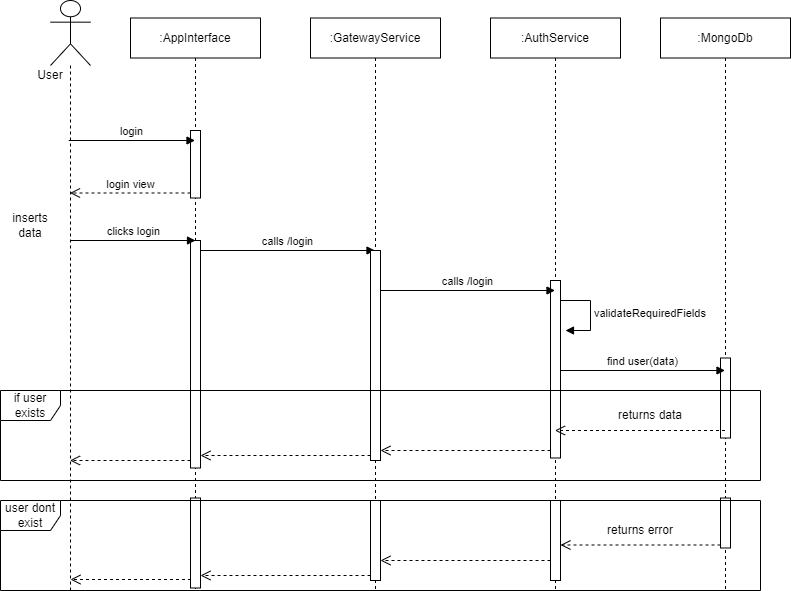

The diagram above was exported from draw.io. Its source (the exported page's mxGraphModel, read from the mxfile embedded in the PNG):
<mxGraphModel dx="796" dy="529" grid="1" gridSize="10" guides="1" tooltips="1" connect="1" arrows="1" fold="1" page="1" pageScale="1" pageWidth="827" pageHeight="1169" math="0" shadow="0">
  <root>
    <mxCell id="0" />
    <mxCell id="1" parent="0" />
    <mxCell id="Hen-TXOUVNe5tLNfK-mF-5" value="" style="shape=umlLifeline;perimeter=lifelinePerimeter;whiteSpace=wrap;html=1;container=1;dropTarget=0;collapsible=0;recursiveResize=0;outlineConnect=0;portConstraint=eastwest;newEdgeStyle={&quot;curved&quot;:0,&quot;rounded&quot;:0};participant=umlActor;size=65;" vertex="1" parent="1">
      <mxGeometry x="140" y="70" width="40" height="590" as="geometry" />
    </mxCell>
    <mxCell id="Hen-TXOUVNe5tLNfK-mF-6" value="User" style="text;html=1;align=center;verticalAlign=middle;whiteSpace=wrap;rounded=0;" vertex="1" parent="1">
      <mxGeometry x="110" y="130" width="60" height="30" as="geometry" />
    </mxCell>
    <mxCell id="Hen-TXOUVNe5tLNfK-mF-8" value=":AppInterface" style="shape=umlLifeline;perimeter=lifelinePerimeter;whiteSpace=wrap;html=1;container=1;dropTarget=0;collapsible=0;recursiveResize=0;outlineConnect=0;portConstraint=eastwest;newEdgeStyle={&quot;curved&quot;:0,&quot;rounded&quot;:0};" vertex="1" parent="1">
      <mxGeometry x="220" y="87.5" width="130" height="572.5" as="geometry" />
    </mxCell>
    <mxCell id="Hen-TXOUVNe5tLNfK-mF-10" value="" style="html=1;points=[[0,0,0,0,5],[0,1,0,0,-5],[1,0,0,0,5],[1,1,0,0,-5]];perimeter=orthogonalPerimeter;outlineConnect=0;targetShapes=umlLifeline;portConstraint=eastwest;newEdgeStyle={&quot;curved&quot;:0,&quot;rounded&quot;:0};" vertex="1" parent="Hen-TXOUVNe5tLNfK-mF-8">
      <mxGeometry x="60" y="112.5" width="10" height="67.5" as="geometry" />
    </mxCell>
    <mxCell id="Hen-TXOUVNe5tLNfK-mF-14" value="" style="html=1;points=[[0,0,0,0,5],[0,1,0,0,-5],[1,0,0,0,5],[1,1,0,0,-5]];perimeter=orthogonalPerimeter;outlineConnect=0;targetShapes=umlLifeline;portConstraint=eastwest;newEdgeStyle={&quot;curved&quot;:0,&quot;rounded&quot;:0};" vertex="1" parent="Hen-TXOUVNe5tLNfK-mF-8">
      <mxGeometry x="60" y="222.5" width="10" height="227.5" as="geometry" />
    </mxCell>
    <mxCell id="Hen-TXOUVNe5tLNfK-mF-33" value="" style="html=1;points=[[0,0,0,0,5],[0,1,0,0,-5],[1,0,0,0,5],[1,1,0,0,-5]];perimeter=orthogonalPerimeter;outlineConnect=0;targetShapes=umlLifeline;portConstraint=eastwest;newEdgeStyle={&quot;curved&quot;:0,&quot;rounded&quot;:0};" vertex="1" parent="Hen-TXOUVNe5tLNfK-mF-8">
      <mxGeometry x="60" y="480" width="10" height="90" as="geometry" />
    </mxCell>
    <mxCell id="Hen-TXOUVNe5tLNfK-mF-9" value="login" style="html=1;verticalAlign=bottom;endArrow=block;curved=0;rounded=0;exitX=0.455;exitY=0.312;exitDx=0;exitDy=0;exitPerimeter=0;" edge="1" parent="1">
      <mxGeometry width="80" relative="1" as="geometry">
        <mxPoint x="158.20000000000005" y="210.00000000000006" as="sourcePoint" />
        <mxPoint x="284.5" y="210.00000000000006" as="targetPoint" />
      </mxGeometry>
    </mxCell>
    <mxCell id="Hen-TXOUVNe5tLNfK-mF-11" value="login view" style="html=1;verticalAlign=bottom;endArrow=open;dashed=1;endSize=8;curved=0;rounded=0;exitX=0;exitY=1;exitDx=0;exitDy=-5;exitPerimeter=0;" edge="1" parent="1" source="Hen-TXOUVNe5tLNfK-mF-10" target="Hen-TXOUVNe5tLNfK-mF-5">
      <mxGeometry relative="1" as="geometry">
        <mxPoint x="400" y="280" as="sourcePoint" />
        <mxPoint x="320" y="280" as="targetPoint" />
      </mxGeometry>
    </mxCell>
    <mxCell id="Hen-TXOUVNe5tLNfK-mF-12" value="inserts data" style="text;html=1;align=center;verticalAlign=middle;whiteSpace=wrap;rounded=0;" vertex="1" parent="1">
      <mxGeometry x="90" y="280" width="60" height="30" as="geometry" />
    </mxCell>
    <mxCell id="Hen-TXOUVNe5tLNfK-mF-13" value="clicks login" style="html=1;verticalAlign=bottom;endArrow=block;curved=0;rounded=0;" edge="1" parent="1">
      <mxGeometry width="80" relative="1" as="geometry">
        <mxPoint x="160" y="310" as="sourcePoint" />
        <mxPoint x="285" y="310" as="targetPoint" />
      </mxGeometry>
    </mxCell>
    <mxCell id="Hen-TXOUVNe5tLNfK-mF-15" value="" style="html=1;verticalAlign=bottom;endArrow=open;dashed=1;endSize=8;curved=0;rounded=0;" edge="1" parent="1">
      <mxGeometry relative="1" as="geometry">
        <mxPoint x="280" y="530" as="sourcePoint" />
        <mxPoint x="159.5" y="530" as="targetPoint" />
      </mxGeometry>
    </mxCell>
    <mxCell id="Hen-TXOUVNe5tLNfK-mF-16" value=":GatewayService" style="shape=umlLifeline;perimeter=lifelinePerimeter;whiteSpace=wrap;html=1;container=1;dropTarget=0;collapsible=0;recursiveResize=0;outlineConnect=0;portConstraint=eastwest;newEdgeStyle={&quot;curved&quot;:0,&quot;rounded&quot;:0};" vertex="1" parent="1">
      <mxGeometry x="400" y="87.5" width="130" height="572.5" as="geometry" />
    </mxCell>
    <mxCell id="Hen-TXOUVNe5tLNfK-mF-17" value=":AuthService" style="shape=umlLifeline;perimeter=lifelinePerimeter;whiteSpace=wrap;html=1;container=1;dropTarget=0;collapsible=0;recursiveResize=0;outlineConnect=0;portConstraint=eastwest;newEdgeStyle={&quot;curved&quot;:0,&quot;rounded&quot;:0};" vertex="1" parent="1">
      <mxGeometry x="580" y="87.5" width="130" height="572.5" as="geometry" />
    </mxCell>
    <mxCell id="Hen-TXOUVNe5tLNfK-mF-23" value="" style="html=1;points=[[0,0,0,0,5],[0,1,0,0,-5],[1,0,0,0,5],[1,1,0,0,-5]];perimeter=orthogonalPerimeter;outlineConnect=0;targetShapes=umlLifeline;portConstraint=eastwest;newEdgeStyle={&quot;curved&quot;:0,&quot;rounded&quot;:0};" vertex="1" parent="Hen-TXOUVNe5tLNfK-mF-17">
      <mxGeometry x="60" y="262.5" width="10" height="177.5" as="geometry" />
    </mxCell>
    <mxCell id="Hen-TXOUVNe5tLNfK-mF-24" value="validateRequiredFields" style="html=1;align=left;spacingLeft=2;endArrow=block;rounded=0;edgeStyle=orthogonalEdgeStyle;curved=0;rounded=0;" edge="1" parent="Hen-TXOUVNe5tLNfK-mF-17">
      <mxGeometry relative="1" as="geometry">
        <mxPoint x="70" y="282.5" as="sourcePoint" />
        <Array as="points">
          <mxPoint x="100" y="312.5" />
        </Array>
        <mxPoint x="75" y="312.5" as="targetPoint" />
      </mxGeometry>
    </mxCell>
    <mxCell id="Hen-TXOUVNe5tLNfK-mF-18" value=":MongoDb" style="shape=umlLifeline;perimeter=lifelinePerimeter;whiteSpace=wrap;html=1;container=1;dropTarget=0;collapsible=0;recursiveResize=0;outlineConnect=0;portConstraint=eastwest;newEdgeStyle={&quot;curved&quot;:0,&quot;rounded&quot;:0};" vertex="1" parent="1">
      <mxGeometry x="750" y="87.5" width="130" height="572.5" as="geometry" />
    </mxCell>
    <mxCell id="Hen-TXOUVNe5tLNfK-mF-42" value="" style="html=1;points=[[0,0,0,0,5],[0,1,0,0,-5],[1,0,0,0,5],[1,1,0,0,-5]];perimeter=orthogonalPerimeter;outlineConnect=0;targetShapes=umlLifeline;portConstraint=eastwest;newEdgeStyle={&quot;curved&quot;:0,&quot;rounded&quot;:0};" vertex="1" parent="Hen-TXOUVNe5tLNfK-mF-18">
      <mxGeometry x="60" y="340" width="10" height="80" as="geometry" />
    </mxCell>
    <mxCell id="Hen-TXOUVNe5tLNfK-mF-43" value="" style="html=1;points=[[0,0,0,0,5],[0,1,0,0,-5],[1,0,0,0,5],[1,1,0,0,-5]];perimeter=orthogonalPerimeter;outlineConnect=0;targetShapes=umlLifeline;portConstraint=eastwest;newEdgeStyle={&quot;curved&quot;:0,&quot;rounded&quot;:0};" vertex="1" parent="Hen-TXOUVNe5tLNfK-mF-18">
      <mxGeometry x="60" y="480" width="10" height="50" as="geometry" />
    </mxCell>
    <mxCell id="Hen-TXOUVNe5tLNfK-mF-19" value="calls /login" style="html=1;verticalAlign=bottom;endArrow=block;curved=0;rounded=0;" edge="1" parent="1">
      <mxGeometry width="80" relative="1" as="geometry">
        <mxPoint x="290" y="320" as="sourcePoint" />
        <mxPoint x="464.5" y="320" as="targetPoint" />
      </mxGeometry>
    </mxCell>
    <mxCell id="Hen-TXOUVNe5tLNfK-mF-20" value="calls /login" style="html=1;verticalAlign=bottom;endArrow=block;curved=0;rounded=0;" edge="1" parent="1" source="Hen-TXOUVNe5tLNfK-mF-21">
      <mxGeometry width="80" relative="1" as="geometry">
        <mxPoint x="464.5" y="360" as="sourcePoint" />
        <mxPoint x="644.5" y="360" as="targetPoint" />
      </mxGeometry>
    </mxCell>
    <mxCell id="Hen-TXOUVNe5tLNfK-mF-22" value="" style="html=1;verticalAlign=bottom;endArrow=block;curved=0;rounded=0;" edge="1" parent="1" target="Hen-TXOUVNe5tLNfK-mF-21">
      <mxGeometry width="80" relative="1" as="geometry">
        <mxPoint x="464.5" y="360" as="sourcePoint" />
        <mxPoint x="644.5" y="360" as="targetPoint" />
      </mxGeometry>
    </mxCell>
    <mxCell id="Hen-TXOUVNe5tLNfK-mF-21" value="" style="html=1;points=[[0,0,0,0,5],[0,1,0,0,-5],[1,0,0,0,5],[1,1,0,0,-5]];perimeter=orthogonalPerimeter;outlineConnect=0;targetShapes=umlLifeline;portConstraint=eastwest;newEdgeStyle={&quot;curved&quot;:0,&quot;rounded&quot;:0};" vertex="1" parent="1">
      <mxGeometry x="460" y="320" width="10" height="210" as="geometry" />
    </mxCell>
    <mxCell id="Hen-TXOUVNe5tLNfK-mF-25" value="find user(data)" style="html=1;verticalAlign=bottom;endArrow=block;curved=0;rounded=0;" edge="1" parent="1">
      <mxGeometry width="80" relative="1" as="geometry">
        <mxPoint x="650" y="440" as="sourcePoint" />
        <mxPoint x="814.5" y="440" as="targetPoint" />
      </mxGeometry>
    </mxCell>
    <mxCell id="Hen-TXOUVNe5tLNfK-mF-26" value="if user exists" style="shape=umlFrame;whiteSpace=wrap;html=1;pointerEvents=0;" vertex="1" parent="1">
      <mxGeometry x="90" y="460" width="760" height="90" as="geometry" />
    </mxCell>
    <mxCell id="Hen-TXOUVNe5tLNfK-mF-27" value="" style="html=1;verticalAlign=bottom;endArrow=open;dashed=1;endSize=8;curved=0;rounded=0;" edge="1" parent="1">
      <mxGeometry relative="1" as="geometry">
        <mxPoint x="814.5" y="500" as="sourcePoint" />
        <mxPoint x="644.5" y="500" as="targetPoint" />
      </mxGeometry>
    </mxCell>
    <mxCell id="Hen-TXOUVNe5tLNfK-mF-28" value="returns data" style="text;html=1;align=center;verticalAlign=middle;whiteSpace=wrap;rounded=0;" vertex="1" parent="1">
      <mxGeometry x="690" y="470" width="100" height="30" as="geometry" />
    </mxCell>
    <mxCell id="Hen-TXOUVNe5tLNfK-mF-30" value="" style="html=1;verticalAlign=bottom;endArrow=open;dashed=1;endSize=8;curved=0;rounded=0;" edge="1" parent="1" target="Hen-TXOUVNe5tLNfK-mF-21">
      <mxGeometry relative="1" as="geometry">
        <mxPoint x="640" y="520" as="sourcePoint" />
        <mxPoint x="490" y="520" as="targetPoint" />
      </mxGeometry>
    </mxCell>
    <mxCell id="Hen-TXOUVNe5tLNfK-mF-31" value="" style="html=1;verticalAlign=bottom;endArrow=open;dashed=1;endSize=8;curved=0;rounded=0;exitX=0;exitY=1;exitDx=0;exitDy=-5;exitPerimeter=0;" edge="1" parent="1" source="Hen-TXOUVNe5tLNfK-mF-21" target="Hen-TXOUVNe5tLNfK-mF-14">
      <mxGeometry relative="1" as="geometry">
        <mxPoint x="450" y="530" as="sourcePoint" />
        <mxPoint x="280" y="530" as="targetPoint" />
      </mxGeometry>
    </mxCell>
    <mxCell id="Hen-TXOUVNe5tLNfK-mF-32" value="user dont exist" style="shape=umlFrame;whiteSpace=wrap;html=1;pointerEvents=0;" vertex="1" parent="1">
      <mxGeometry x="90" y="570" width="760" height="90" as="geometry" />
    </mxCell>
    <mxCell id="Hen-TXOUVNe5tLNfK-mF-34" value="" style="html=1;points=[[0,0,0,0,5],[0,1,0,0,-5],[1,0,0,0,5],[1,1,0,0,-5]];perimeter=orthogonalPerimeter;outlineConnect=0;targetShapes=umlLifeline;portConstraint=eastwest;newEdgeStyle={&quot;curved&quot;:0,&quot;rounded&quot;:0};" vertex="1" parent="1">
      <mxGeometry x="460" y="570" width="10" height="80" as="geometry" />
    </mxCell>
    <mxCell id="Hen-TXOUVNe5tLNfK-mF-35" value="" style="html=1;points=[[0,0,0,0,5],[0,1,0,0,-5],[1,0,0,0,5],[1,1,0,0,-5]];perimeter=orthogonalPerimeter;outlineConnect=0;targetShapes=umlLifeline;portConstraint=eastwest;newEdgeStyle={&quot;curved&quot;:0,&quot;rounded&quot;:0};" vertex="1" parent="1">
      <mxGeometry x="640" y="570" width="10" height="80" as="geometry" />
    </mxCell>
    <mxCell id="Hen-TXOUVNe5tLNfK-mF-36" value="" style="html=1;verticalAlign=bottom;endArrow=open;dashed=1;endSize=8;curved=0;rounded=0;" edge="1" parent="1">
      <mxGeometry relative="1" as="geometry">
        <mxPoint x="280.5" y="649" as="sourcePoint" />
        <mxPoint x="160" y="649" as="targetPoint" />
      </mxGeometry>
    </mxCell>
    <mxCell id="Hen-TXOUVNe5tLNfK-mF-37" value="" style="html=1;verticalAlign=bottom;endArrow=open;dashed=1;endSize=8;curved=0;rounded=0;exitX=0;exitY=1;exitDx=0;exitDy=-5;exitPerimeter=0;" edge="1" parent="1" source="Hen-TXOUVNe5tLNfK-mF-34" target="Hen-TXOUVNe5tLNfK-mF-33">
      <mxGeometry relative="1" as="geometry">
        <mxPoint x="440.5" y="640" as="sourcePoint" />
        <mxPoint x="320" y="640" as="targetPoint" />
      </mxGeometry>
    </mxCell>
    <mxCell id="Hen-TXOUVNe5tLNfK-mF-38" value="" style="html=1;verticalAlign=bottom;endArrow=open;dashed=1;endSize=8;curved=0;rounded=0;exitX=0;exitY=1;exitDx=0;exitDy=-5;exitPerimeter=0;" edge="1" parent="1">
      <mxGeometry relative="1" as="geometry">
        <mxPoint x="640" y="630" as="sourcePoint" />
        <mxPoint x="470" y="630" as="targetPoint" />
      </mxGeometry>
    </mxCell>
    <mxCell id="Hen-TXOUVNe5tLNfK-mF-39" value="" style="html=1;verticalAlign=bottom;endArrow=open;dashed=1;endSize=8;curved=0;rounded=0;" edge="1" parent="1" source="Hen-TXOUVNe5tLNfK-mF-43">
      <mxGeometry relative="1" as="geometry">
        <mxPoint x="820" y="614.5" as="sourcePoint" />
        <mxPoint x="650" y="614.5" as="targetPoint" />
      </mxGeometry>
    </mxCell>
    <mxCell id="Hen-TXOUVNe5tLNfK-mF-41" value="returns error" style="text;html=1;align=center;verticalAlign=middle;whiteSpace=wrap;rounded=0;" vertex="1" parent="1">
      <mxGeometry x="680" y="585" width="100" height="30" as="geometry" />
    </mxCell>
  </root>
</mxGraphModel>